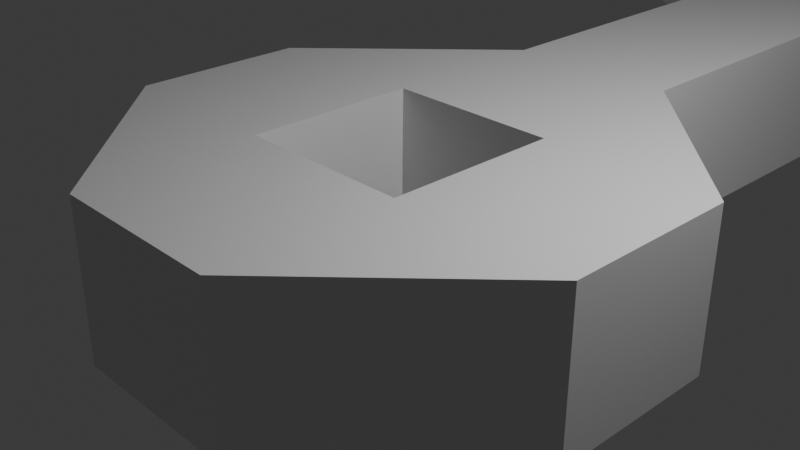# Source: SteampunkWrench_.blend  (saved by Blender 4.3.34; exported with 4.5.12 LTS)
import bpy
from mathutils import Matrix  # noqa: F401  (used for matrix-valued properties, if any)

bpy.ops.wm.read_factory_settings(use_empty=True)
scene = bpy.context.scene
scene.name = 'Scene'

# ---- collections
col_collection = bpy.data.collections.new('Collection'); scene.collection.children.link(col_collection)

# ---- materials (node trees are filled in below, after node groups)
mat_material = bpy.data.materials.new('Material')
mat_material.alpha_threshold = 0.0
mat_material.roughness = 0.5
mat_material.line_color = (0.0, 0.0, 0.0, 1.0)

# ---- material node trees
mat_material.use_nodes = True; mat_material.node_tree.nodes.clear()
_N = mat_material.node_tree.nodes; _L = mat_material.node_tree.links
n0 = _N.new('ShaderNodeOutputMaterial'); n0.name = 'Material Output'; n0.location = (300, 300)
n1 = _N.new('ShaderNodeBsdfPrincipled'); n1.name = 'Principled BSDF'; n1.location = (10, 300)
n1.inputs[3].default_value = 1.45
_L.new(n1.outputs[0], n0.inputs[0])
n0.is_active_output = True

# ---- world
world_world = bpy.data.worlds.new('World'); scene.world = world_world
world_world.use_nodes = True; world_world.node_tree.nodes.clear()
_N = world_world.node_tree.nodes; _L = world_world.node_tree.links
n0 = _N.new('ShaderNodeOutputWorld'); n0.name = 'World Output'; n0.location = (300, 300)
n1 = _N.new('ShaderNodeBackground'); n1.name = 'Background'; n1.location = (10, 300)
n1.inputs[0].default_value = (0.05088, 0.05088, 0.05088, 1.0)
_L.new(n1.outputs[0], n0.inputs[0])
n0.is_active_output = True
world_world.color = (0.05088, 0.05088, 0.05088)
world_world.sun_shadow_jitter_overblur = 0.0

# ---- cameras
cam_camera = bpy.data.cameras.new('Camera')
cam_camera.clip_end = 100.0
cam_camera.ortho_scale = 7.314

# ---- lights
light_light = bpy.data.lights.new('Light', 'POINT')
light_light.energy = 1000.0
light_light.shadow_soft_size = 0.1

# ---- meshes
me_cube = bpy.data.meshes.new('Cube')
me_cube.from_pydata([(0.3333, 1.0, -1.0), (-0.3333, 1.0, -1.0), (0.3333, -1.0, 1.0), (-0.3333, -1.0, 1.0), (-0.3333, -1.0, -1.0), (0.3333, -1.0, -1.0), (-0.3333, 1.0, 1.0), (0.3333, 1.0, 1.0), (-1.0, 0.3333, -1.0), (-1.0, -0.3333, -1.0), (1.0, 0.3333, 1.0), (1.0, -0.3333, 1.0), (-1.0, -0.3333, 1.0), (-1.0, 0.3333, 1.0), (1.0, -0.3333, -1.0), (1.0, 0.3333, -1.0), (-0.3333, 0.3333, -1.0), (-0.3333, -0.3333, -1.0), (0.3333, 0.3333, -1.0), (0.3333, -0.3333, -1.0), (0.3333, 0.3333, 1.0), (0.3333, -0.3333, 1.0), (-0.3333, 0.3333, 1.0), (-0.3333, -0.3333, 1.0), (0.3333, -1.0, 1.0), (1.0, -0.3333, 1.0), (1.0, -0.3333, -1.0), (0.3333, -1.0, -1.0), (1.0, 0.3333, 1.0), (0.3333, 1.0, 1.0), (0.3333, 1.0, -1.0), (1.0, 0.3333, -1.0), (-0.3333, 1.0, 1.0), (-1.0, 0.3333, 1.0), (-1.0, 0.3333, -1.0), (-0.3333, 1.0, -1.0), (-1.0, -0.3333, 1.0), (-0.3333, -1.0, 1.0), (-0.3333, -1.0, -1.0), (-1.0, -0.3333, -1.0), (0.3333, 4.336, -1.0), (-0.3333, 4.336, -1.0), (-0.3333, 4.336, 1.0), (0.3333, 4.336, 1.0), (0.3333, 6.337, -1.0), (-0.3333, 6.337, -1.0), (-0.3333, 6.337, 1.0), (0.3333, 6.337, 1.0), (0.3333, 8.339, -1.0), (-0.3333, 8.339, -1.0), (-0.3333, 8.339, 1.0), (0.3333, 8.339, 1.0), (0.3333, 10.34, -1.0), (-0.3333, 10.34, -1.0), (-0.3333, 10.34, 1.0), (0.3333, 10.34, 1.0), (0.3333, 11.67, -1.0), (-0.3333, 11.67, -1.0), (-0.3333, 11.67, 1.0), (0.3333, 11.67, 1.0), (-0.3333, 3.058, -1.0), (-0.3333, 3.058, 1.0), (0.3333, 3.058, 1.0), (0.3333, 3.058, -1.0), (-1.835, 4.341, 0.7932), (-1.835, 4.341, -1.207), (-0.3333, 3.058, -1.0), (-1.835, 3.961, -1.207), (-1.835, 3.961, 0.7932), (-0.3333, 3.058, 1.0), (-1.85, 6.337, 1.0), (-1.85, 6.337, -1.0), (-1.85, 8.339, 1.0), (-1.85, 8.339, -1.0), (0.5363, 6.337, 1.0), (0.5363, 6.337, -1.0), (0.5363, 8.339, 1.0), (0.5363, 8.339, -1.0), (0.5363, 7.881, -1.0), (0.5363, 7.881, 1.0), (1.056, 8.339, 1.0), (1.056, 8.339, -1.0), (1.056, 8.158, -1.0), (-0.3333, 9.673, 1.0), (-0.3333, 9.006, 1.0), (1.056, 8.158, 1.0), (1.056, 8.158, -1.0), (0.5363, 7.881, -1.0), (0.5363, 7.881, 1.0), (1.056, 8.158, 1.0), (-0.3333, 9.673, -1.0), (-0.3333, 9.006, -1.0), (0.3333, 9.673, -1.0), (0.3333, 9.006, -1.0), (0.3333, 9.673, 1.0), (0.3333, 9.006, 1.0), (-2.447, 8.339, 1.0), (-2.447, 8.339, -1.0), (-2.447, 9.006, -1.0), (-2.447, 9.006, 1.0), (-0.3333, 11.01, 1.0), (-0.3333, 11.01, -1.0), (-2.866, 10.34, 1.0), (-2.866, 10.34, -1.0), (-2.866, 11.01, 1.0), (-2.866, 11.01, -1.0), (-0.3333, 10.12, 1.0), (-0.3333, 10.12, -1.0), (-2.866, 10.12, 1.0), (-2.866, 10.12, -1.0), (-0.3333, 9.184, 1.0), (-0.3333, 9.184, -1.0), (-2.447, 9.184, 1.0), (-2.447, 9.184, -1.0), (-0.8836, 11.67, 1.0), (-0.8836, 11.67, -1.0), (-0.8836, 11.01, 1.0), (-0.8836, 11.01, -1.0), (1.071, 10.34, 1.0), (1.071, 10.34, -1.0), (1.071, 9.673, -1.0), (1.071, 9.673, 1.0), (1.071, 10.34, 1.0), (0.3333, 11.67, 1.0), (0.3333, 11.67, -1.0), (1.071, 10.34, -1.0)], [], [(9, 17, 4, 38, 39), (23, 12, 36, 37, 3), (6, 32, 33, 13, 22), (11, 21, 2, 24, 25), (28, 29, 7, 20, 10), (8, 13, 33, 34), (62, 63, 40, 43), (17, 19, 5, 4), (14, 11, 25, 26), (5, 2, 3, 4), (19, 14, 26, 27, 5), (21, 23, 3, 2), (7, 6, 22, 20), (16, 18, 20, 22), (0, 30, 31, 15, 18), (10, 20, 21, 11), (1, 0, 18, 16), (21, 20, 18, 19), (8, 16, 17, 9), (0, 7, 29, 30), (15, 10, 11, 14), (18, 15, 14, 19), (4, 3, 37, 38), (9, 12, 13, 8), (34, 35, 1, 16, 8), (22, 13, 12, 23), (24, 27, 26, 25), (27, 24, 2, 5), (28, 31, 30, 29), (31, 28, 10, 15), (32, 35, 34, 33), (35, 32, 6, 1), (38, 37, 36, 39), (39, 36, 12, 9), (19, 17, 23, 21), (22, 23, 17, 16), (7, 0, 63, 62), (61, 62, 43, 42), (63, 60, 41, 40), (42, 41, 65, 64), (45, 46, 70, 71), (6, 61, 60, 1), (90, 83, 54, 53), (48, 51, 76, 77), (44, 45, 49, 48), (100, 55, 118, 122, 123, 59, 58, 114, 116), (92, 90, 53, 52), (83, 94, 55, 54), (57, 58, 59, 56), (41, 45, 44, 40), (6, 7, 62, 61), (42, 46, 45, 41), (43, 47, 46, 42), (40, 44, 47, 43), (1, 60, 63, 0), (61, 42, 64, 68, 69), (60, 61, 69, 66), (66, 69, 68, 67), (41, 60, 66, 67, 65), (65, 67, 68, 64), (46, 47, 51, 50), (71, 70, 72, 73), (49, 45, 71, 73), (50, 49, 73, 72), (47, 44, 75, 74), (46, 50, 72, 70), (44, 48, 77, 78, 75), (74, 75, 78, 79), (51, 47, 74, 79, 76), (76, 79, 88, 89, 85, 80), (50, 51, 95, 84), (85, 82, 81, 80), (77, 76, 80, 81), (79, 78, 87, 88), (82, 85, 89, 86), (88, 87, 86, 89), (78, 77, 81, 82, 86, 87), (84, 95, 94, 83), (51, 48, 93, 95), (95, 93, 92, 94), (48, 49, 91, 93), (93, 91, 90, 92), (91, 49, 97, 98), (91, 84, 83, 90), (97, 96, 99, 98), (50, 84, 99, 96), (84, 91, 111, 110), (49, 50, 96, 97), (52, 53, 101), (54, 100, 104, 102), (54, 55, 100), (119, 125, 122, 118, 121, 120), (103, 102, 104, 105), (100, 101, 105, 104), (101, 53, 103, 105), (103, 53, 107, 109), (107, 106, 108, 109), (54, 102, 108, 106), (53, 54, 106, 107), (102, 103, 109, 108), (110, 111, 113, 112), (91, 98, 113, 111), (98, 99, 112, 113), (99, 84, 110, 112), (117, 116, 114, 115), (56, 124, 125, 119, 52, 101, 117, 115, 57), (58, 57, 115, 114), (101, 100, 116, 117), (55, 94, 121, 118), (94, 92, 120, 121), (92, 52, 119, 120), (122, 125, 124, 123), (56, 59, 123, 124)])
_uv = me_cube.uv_layers.new(name='UVMap')
_uv.uv.foreach_set('vector', [0.125, 0.6667, 0.2083, 0.6667, 0.2083, 0.75, 0.2083, 0.75, 0.125, 0.6667, 0.7917, 0.6667, 0.875, 0.6667, 0.875, 0.6667, 0.7917, 0.75, 0.7917, 0.75, 0.7917, 0.5, 0.7917, 0.5, 0.875, 0.5833, 0.875, 0.5833, 0.7917, 0.5833, 0.625, 0.6667, 0.7083, 0.6667, 0.7083, 0.75, 0.7083, 0.75, 0.625, 0.6667, 0.625, 0.5833, 0.7083, 0.5, 0.7083, 0.5, 0.7083, 0.5833, 0.625, 0.5833, 0.375, 0.1667, 0.625, 0.1667, 0.625, 0.1667, 0.375, 0.1667, 0.625, 0.4167, 0.375, 0.4167, 0.375, 0.4167, 0.625, 0.4167, 0.2083, 0.6667, 0.2917, 0.6667, 0.2917, 0.75, 0.2083, 0.75, 0.375, 0.6667, 0.625, 0.6667, 0.625, 0.6667, 0.375, 0.6667, 0.375, 0.8333, 0.625, 0.8333, 0.625, 0.9167, 0.375, 0.9167, 0.2917, 0.6667, 0.375, 0.6667, 0.375, 0.6667, 0.2917, 0.75, 0.2917, 0.75, 0.7083, 0.6667, 0.7917, 0.6667, 0.7917, 0.75, 0.7083, 0.75, 0.7083, 0.5, 0.7917, 0.5, 0.7917, 0.5833, 0.7083, 0.5833, 0.2083, 0.5833, 0.2917, 0.5833, 0.7083, 0.5833, 0.7917, 0.5833, 0.2917, 0.5, 0.2917, 0.5, 0.375, 0.5833, 0.375, 0.5833, 0.2917, 0.5833, 0.625, 0.5833, 0.7083, 0.5833, 0.7083, 0.6667, 0.625, 0.6667, 0.2083, 0.5, 0.2917, 0.5, 0.2917, 0.5833, 0.2083, 0.5833, 0.7083, 0.6667, 0.7083, 0.5833, 0.2917, 0.5833, 0.2917, 0.6667, 0.125, 0.5833, 0.2083, 0.5833, 0.2083, 0.6667, 0.125, 0.6667, 0.375, 0.4167, 0.625, 0.4167, 0.625, 0.4167, 0.375, 0.4167, 0.375, 0.5833, 0.625, 0.5833, 0.625, 0.6667, 0.375, 0.6667, 0.2917, 0.5833, 0.375, 0.5833, 0.375, 0.6667, 0.2917, 0.6667, 0.375, 0.9167, 0.625, 0.9167, 0.625, 0.9167, 0.375, 0.9167, 0.375, 0.08333, 0.625, 0.08333, 0.625, 0.1667, 0.375, 0.1667, 0.125, 0.5833, 0.2083, 0.5, 0.2083, 0.5, 0.2083, 0.5833, 0.125, 0.5833, 0.7917, 0.5833, 0.875, 0.5833, 0.875, 0.6667, 0.7917, 0.6667, 0.625, 0.8333, 0.375, 0.8333, 0.375, 0.6667, 0.625, 0.6667, 0.375, 0.8333, 0.625, 0.8333, 0.625, 0.8333, 0.375, 0.8333, 0.625, 0.5833, 0.375, 0.5833, 0.375, 0.4167, 0.625, 0.4167, 0.375, 0.5833, 0.625, 0.5833, 0.625, 0.5833, 0.375, 0.5833, 0.625, 0.3333, 0.375, 0.3333, 0.375, 0.1667, 0.625, 0.1667, 0.375, 0.3333, 0.625, 0.3333, 0.625, 0.3333, 0.375, 0.3333, 0.375, 0.0, 0.625, 0.0, 0.625, 0.08333, 0.375, 0.08333, 0.375, 0.08333, 0.625, 0.08333, 0.625, 0.08333, 0.375, 0.08333, 0.2917, 0.6667, 0.2083, 0.6667, 0.7917, 0.6667, 0.7083, 0.6667, 0.7917, 0.5833, 0.7917, 0.6667, 0.2083, 0.6667, 0.2083, 0.5833, 0.625, 0.4167, 0.375, 0.4167, 0.375, 0.4167, 0.625, 0.4167, 0.7917, 0.5, 0.7083, 0.5, 0.7083, 0.5, 0.7917, 0.5, 0.2917, 0.5, 0.2083, 0.5, 0.2083, 0.5, 0.2917, 0.5, 0.625, 0.3333, 0.375, 0.3333, 0.375, 0.3333, 0.625, 0.3333, 0.375, 0.3333, 0.625, 0.3333, 0.625, 0.3333, 0.375, 0.3333, 0.625, 0.3333, 0.625, 0.3333, 0.375, 0.3333, 0.375, 0.3333, 0.375, 0.3333, 0.625, 0.3333, 0.625, 0.3333, 0.375, 0.3333, 0.375, 0.4167, 0.625, 0.4167, 0.625, 0.4167, 0.375, 0.4167, 0.2917, 0.5, 0.2083, 0.5, 0.2083, 0.5, 0.2917, 0.5, 0.7917, 0.5, 0.7083, 0.5, 0.7083, 0.5, 0.7083, 0.5, 0.7083, 0.5, 0.7083, 0.5, 0.7917, 0.5, 0.7917, 0.5, 0.7917, 0.5, 0.2917, 0.5, 0.2083, 0.5, 0.2083, 0.5, 0.2917, 0.5, 0.7917, 0.5, 0.7083, 0.5, 0.7083, 0.5, 0.7917, 0.5, 0.375, 0.3333, 0.625, 0.3333, 0.625, 0.4167, 0.375, 0.4167, 0.2083, 0.5, 0.2083, 0.5, 0.2917, 0.5, 0.2917, 0.5, 0.7917, 0.5, 0.7083, 0.5, 0.7083, 0.5, 0.7917, 0.5, 0.625, 0.3333, 0.625, 0.3333, 0.375, 0.3333, 0.375, 0.3333, 0.7083, 0.5, 0.7083, 0.5, 0.7917, 0.5, 0.7917, 0.5, 0.375, 0.4167, 0.375, 0.4167, 0.625, 0.4167, 0.625, 0.4167, 0.2083, 0.5, 0.2083, 0.5, 0.2917, 0.5, 0.2917, 0.5, 0.7917, 0.5, 0.7917, 0.5, 0.7917, 0.5, 0.7917, 0.5, 0.7917, 0.5, 0.375, 0.3333, 0.625, 0.3333, 0.625, 0.3333, 0.375, 0.3333, 0.375, 0.3333, 0.625, 0.3333, 0.625, 0.3333, 0.375, 0.3333, 0.2083, 0.5, 0.2083, 0.5, 0.2083, 0.5, 0.2083, 0.5, 0.2083, 0.5, 0.375, 0.3333, 0.375, 0.3333, 0.625, 0.3333, 0.625, 0.3333, 0.7917, 0.5, 0.7083, 0.5, 0.7083, 0.5, 0.7917, 0.5, 0.375, 0.3333, 0.625, 0.3333, 0.625, 0.3333, 0.375, 0.3333, 0.2083, 0.5, 0.2083, 0.5, 0.2083, 0.5, 0.2083, 0.5, 0.625, 0.3333, 0.375, 0.3333, 0.375, 0.3333, 0.625, 0.3333, 0.625, 0.4167, 0.375, 0.4167, 0.375, 0.4167, 0.625, 0.4167, 0.7917, 0.5, 0.7917, 0.5, 0.7917, 0.5, 0.7917, 0.5, 0.2917, 0.5, 0.2917, 0.5, 0.2917, 0.5, 0.2917, 0.5, 0.2917, 0.5, 0.625, 0.4167, 0.375, 0.4167, 0.375, 0.4167, 0.625, 0.4167, 0.7083, 0.5, 0.7083, 0.5, 0.7083, 0.5, 0.7083, 0.5, 0.7083, 0.5, 0.7083, 0.5, 0.7083, 0.5, 0.7083, 0.5, 0.7083, 0.5, 0.7083, 0.5, 0.7083, 0.5, 0.7917, 0.5, 0.7083, 0.5, 0.7083, 0.5, 0.7917, 0.5, 0.625, 0.4167, 0.375, 0.4167, 0.375, 0.4167, 0.625, 0.4167, 0.375, 0.4167, 0.625, 0.4167, 0.625, 0.4167, 0.375, 0.4167, 0.625, 0.4167, 0.375, 0.4167, 0.375, 0.4167, 0.625, 0.4167, 0.375, 0.4167, 0.625, 0.4167, 0.625, 0.4167, 0.375, 0.4167, 0.625, 0.4167, 0.375, 0.4167, 0.375, 0.4167, 0.625, 0.4167, 0.2917, 0.5, 0.2917, 0.5, 0.2917, 0.5, 0.2917, 0.5, 0.2917, 0.5, 0.2917, 0.5, 0.7917, 0.5, 0.7083, 0.5, 0.7083, 0.5, 0.7917, 0.5, 0.625, 0.4167, 0.375, 0.4167, 0.375, 0.4167, 0.625, 0.4167, 0.625, 0.4167, 0.375, 0.4167, 0.375, 0.4167, 0.625, 0.4167, 0.2917, 0.5, 0.2083, 0.5, 0.2083, 0.5, 0.2917, 0.5, 0.2917, 0.5, 0.2083, 0.5, 0.2083, 0.5, 0.2917, 0.5, 0.2083, 0.5, 0.2083, 0.5, 0.2083, 0.5, 0.2083, 0.5, 0.375, 0.3333, 0.625, 0.3333, 0.625, 0.3333, 0.375, 0.3333, 0.375, 0.3333, 0.625, 0.3333, 0.625, 0.3333, 0.375, 0.3333, 0.7917, 0.5, 0.7917, 0.5, 0.7917, 0.5, 0.7917, 0.5, 0.625, 0.3333, 0.375, 0.3333, 0.375, 0.3333, 0.625, 0.3333, 0.375, 0.3333, 0.625, 0.3333, 0.625, 0.3333, 0.375, 0.3333, 0.2917, 0.5, 0.2083, 0.5, 0.2083, 0.5, 0.7917, 0.5, 0.7917, 0.5, 0.7917, 0.5, 0.7917, 0.5, 0.7917, 0.5, 0.7083, 0.5, 0.7917, 0.5, 0.375, 0.4167, 0.375, 0.4167, 0.625, 0.4167, 0.625, 0.4167, 0.625, 0.4167, 0.375, 0.4167, 0.375, 0.3333, 0.625, 0.3333, 0.625, 0.3333, 0.375, 0.3333, 0.625, 0.3333, 0.375, 0.3333, 0.375, 0.3333, 0.625, 0.3333, 0.2083, 0.5, 0.2083, 0.5, 0.2083, 0.5, 0.2083, 0.5, 0.2083, 0.5, 0.2083, 0.5, 0.2083, 0.5, 0.2083, 0.5, 0.375, 0.3333, 0.625, 0.3333, 0.625, 0.3333, 0.375, 0.3333, 0.7917, 0.5, 0.7917, 0.5, 0.7917, 0.5, 0.7917, 0.5, 0.375, 0.3333, 0.625, 0.3333, 0.625, 0.3333, 0.375, 0.3333, 0.625, 0.3333, 0.375, 0.3333, 0.375, 0.3333, 0.625, 0.3333, 0.625, 0.3333, 0.375, 0.3333, 0.375, 0.3333, 0.625, 0.3333, 0.2083, 0.5, 0.2083, 0.5, 0.2083, 0.5, 0.2083, 0.5, 0.375, 0.3333, 0.625, 0.3333, 0.625, 0.3333, 0.375, 0.3333, 0.7917, 0.5, 0.7917, 0.5, 0.7917, 0.5, 0.7917, 0.5, 0.375, 0.3333, 0.625, 0.3333, 0.625, 0.3333, 0.375, 0.3333, 0.2917, 0.5, 0.2917, 0.5, 0.2917, 0.5, 0.2917, 0.5, 0.2917, 0.5, 0.2083, 0.5, 0.2083, 0.5, 0.2083, 0.5, 0.2083, 0.5, 0.625, 0.3333, 0.375, 0.3333, 0.375, 0.3333, 0.625, 0.3333, 0.375, 0.3333, 0.625, 0.3333, 0.625, 0.3333, 0.375, 0.3333, 0.7083, 0.5, 0.7083, 0.5, 0.7083, 0.5, 0.7083, 0.5, 0.625, 0.4167, 0.375, 0.4167, 0.375, 0.4167, 0.625, 0.4167, 0.2917, 0.5, 0.2917, 0.5, 0.2917, 0.5, 0.2917, 0.5, 0.625, 0.4167, 0.375, 0.4167, 0.375, 0.4167, 0.625, 0.4167, 0.375, 0.4167, 0.625, 0.4167, 0.625, 0.4167, 0.375, 0.4167])
me_cube.materials.append(mat_material)
me_cube.use_mirror_vertex_groups = False
me_cube.update()
me_cylinder = bpy.data.meshes.new('Cylinder')
me_cylinder.from_pydata([(0.0, 1.0, -1.0), (0.0, 1.0, 1.0), (0.1951, 0.9808, -1.0), (0.1951, 0.9808, 1.0), (0.3827, 0.9239, -1.0), (0.3827, 0.9239, 1.0), (0.5556, 0.8315, -1.0), (0.5556, 0.8315, 1.0), (0.7071, 0.7071, -1.0), (0.7071, 0.7071, 1.0), (0.8315, 0.5556, -1.0), (0.8315, 0.5556, 1.0), (0.9239, 0.3827, -1.0), (0.9239, 0.3827, 1.0), (0.9808, 0.1951, -1.0), (0.9808, 0.1951, 1.0), (1.0, 0.0, -1.0), (1.0, 0.0, 1.0), (0.9808, -0.1951, -1.0), (0.9808, -0.1951, 1.0), (0.9239, -0.3827, -1.0), (0.9239, -0.3827, 1.0), (0.8315, -0.5556, -1.0), (0.8315, -0.5556, 1.0), (0.7071, -0.7071, -1.0), (0.7071, -0.7071, 1.0), (0.5556, -0.8315, -1.0), (0.5556, -0.8315, 1.0), (0.3827, -0.9239, -1.0), (0.3827, -0.9239, 1.0), (0.1951, -0.9808, -1.0), (0.1951, -0.9808, 1.0), (0.0, -1.0, -1.0), (0.0, -1.0, 1.0), (-0.1951, -0.9808, -1.0), (-0.1951, -0.9808, 1.0), (-0.3827, -0.9239, -1.0), (-0.3827, -0.9239, 1.0), (-0.5556, -0.8315, -1.0), (-0.5556, -0.8315, 1.0), (-0.7071, -0.7071, -1.0), (-0.7071, -0.7071, 1.0), (-0.8315, -0.5556, -1.0), (-0.8315, -0.5556, 1.0), (-0.9239, -0.3827, -1.0), (-0.9239, -0.3827, 1.0), (-0.9808, -0.1951, -1.0), (-0.9808, -0.1951, 1.0), (-1.0, 0.0, -1.0), (-1.0, 0.0, 1.0), (-0.9808, 0.1951, -1.0), (-0.9808, 0.1951, 1.0), (-0.9239, 0.3827, -1.0), (-0.9239, 0.3827, 1.0), (-0.8315, 0.5556, -1.0), (-0.8315, 0.5556, 1.0), (-0.7071, 0.7071, -1.0), (-0.7071, 0.7071, 1.0), (-0.5556, 0.8315, -1.0), (-0.5556, 0.8315, 1.0), (-0.3827, 0.9239, -1.0), (-0.3827, 0.9239, 1.0), (-0.1951, 0.9808, -1.0), (-0.1951, 0.9808, 1.0)], [], [(0, 1, 3, 2), (2, 3, 5, 4), (4, 5, 7, 6), (6, 7, 9, 8), (8, 9, 11, 10), (10, 11, 13, 12), (12, 13, 15, 14), (14, 15, 17, 16), (16, 17, 19, 18), (18, 19, 21, 20), (20, 21, 23, 22), (22, 23, 25, 24), (24, 25, 27, 26), (26, 27, 29, 28), (28, 29, 31, 30), (30, 31, 33, 32), (32, 33, 35, 34), (34, 35, 37, 36), (36, 37, 39, 38), (38, 39, 41, 40), (40, 41, 43, 42), (42, 43, 45, 44), (44, 45, 47, 46), (46, 47, 49, 48), (48, 49, 51, 50), (50, 51, 53, 52), (52, 53, 55, 54), (54, 55, 57, 56), (56, 57, 59, 58), (58, 59, 61, 60), (3, 1, 63, 61, 59, 57, 55, 53, 51, 49, 47, 45, 43, 41, 39, 37, 35, 33, 31, 29, 27, 25, 23, 21, 19, 17, 15, 13, 11, 9, 7, 5), (60, 61, 63, 62), (62, 63, 1, 0), (0, 2, 4, 6, 8, 10, 12, 14, 16, 18, 20, 22, 24, 26, 28, 30, 32, 34, 36, 38, 40, 42, 44, 46, 48, 50, 52, 54, 56, 58, 60, 62)])
_uv = me_cylinder.uv_layers.new(name='UVMap')
_uv.uv.foreach_set('vector', [1.0, 0.5, 1.0, 1.0, 0.9688, 1.0, 0.9688, 0.5, 0.9688, 0.5, 0.9688, 1.0, 0.9375, 1.0, 0.9375, 0.5, 0.9375, 0.5, 0.9375, 1.0, 0.9062, 1.0, 0.9062, 0.5, 0.9062, 0.5, 0.9062, 1.0, 0.875, 1.0, 0.875, 0.5, 0.875, 0.5, 0.875, 1.0, 0.8438, 1.0, 0.8438, 0.5, 0.8438, 0.5, 0.8438, 1.0, 0.8125, 1.0, 0.8125, 0.5, 0.8125, 0.5, 0.8125, 1.0, 0.7812, 1.0, 0.7812, 0.5, 0.7812, 0.5, 0.7812, 1.0, 0.75, 1.0, 0.75, 0.5, 0.75, 0.5, 0.75, 1.0, 0.7188, 1.0, 0.7188, 0.5, 0.7188, 0.5, 0.7188, 1.0, 0.6875, 1.0, 0.6875, 0.5, 0.6875, 0.5, 0.6875, 1.0, 0.6562, 1.0, 0.6562, 0.5, 0.6562, 0.5, 0.6562, 1.0, 0.625, 1.0, 0.625, 0.5, 0.625, 0.5, 0.625, 1.0, 0.5938, 1.0, 0.5938, 0.5, 0.5938, 0.5, 0.5938, 1.0, 0.5625, 1.0, 0.5625, 0.5, 0.5625, 0.5, 0.5625, 1.0, 0.5312, 1.0, 0.5312, 0.5, 0.5312, 0.5, 0.5312, 1.0, 0.5, 1.0, 0.5, 0.5, 0.5, 0.5, 0.5, 1.0, 0.4688, 1.0, 0.4688, 0.5, 0.4688, 0.5, 0.4688, 1.0, 0.4375, 1.0, 0.4375, 0.5, 0.4375, 0.5, 0.4375, 1.0, 0.4062, 1.0, 0.4062, 0.5, 0.4062, 0.5, 0.4062, 1.0, 0.375, 1.0, 0.375, 0.5, 0.375, 0.5, 0.375, 1.0, 0.3438, 1.0, 0.3438, 0.5, 0.3438, 0.5, 0.3438, 1.0, 0.3125, 1.0, 0.3125, 0.5, 0.3125, 0.5, 0.3125, 1.0, 0.2812, 1.0, 0.2812, 0.5, 0.2812, 0.5, 0.2812, 1.0, 0.25, 1.0, 0.25, 0.5, 0.25, 0.5, 0.25, 1.0, 0.2188, 1.0, 0.2188, 0.5, 0.2188, 0.5, 0.2188, 1.0, 0.1875, 1.0, 0.1875, 0.5, 0.1875, 0.5, 0.1875, 1.0, 0.1562, 1.0, 0.1562, 0.5, 0.1562, 0.5, 0.1562, 1.0, 0.125, 1.0, 0.125, 0.5, 0.125, 0.5, 0.125, 1.0, 0.09375, 1.0, 0.09375, 0.5, 0.09375, 0.5, 0.09375, 1.0, 0.0625, 1.0, 0.0625, 0.5, 0.2968, 0.4854, 0.25, 0.49, 0.2032, 0.4854, 0.1582, 0.4717, 0.1167, 0.4496, 0.08029, 0.4197, 0.05045, 0.3833, 0.02827, 0.3418, 0.01461, 0.2968, 0.01, 0.25, 0.01461, 0.2032, 0.02827, 0.1582, 0.05045, 0.1167, 0.08029, 0.08029, 0.1167, 0.05045, 0.1582, 0.02827, 0.2032, 0.01461, 0.25, 0.01, 0.2968, 0.01461, 0.3418, 0.02827, 0.3833, 0.05045, 0.4197, 0.08029, 0.4496, 0.1167, 0.4717, 0.1582, 0.4854, 0.2032, 0.49, 0.25, 0.4854, 0.2968, 0.4717, 0.3418, 0.4496, 0.3833, 0.4197, 0.4197, 0.3833, 0.4496, 0.3418, 0.4717, 0.0625, 0.5, 0.0625, 1.0, 0.03125, 1.0, 0.03125, 0.5, 0.03125, 0.5, 0.03125, 1.0, 0.0, 1.0, 0.0, 0.5, 0.75, 0.49, 0.7968, 0.4854, 0.8418, 0.4717, 0.8833, 0.4496, 0.9197, 0.4197, 0.9496, 0.3833, 0.9717, 0.3418, 0.9854, 0.2968, 0.99, 0.25, 0.9854, 0.2032, 0.9717, 0.1582, 0.9496, 0.1167, 0.9197, 0.08029, 0.8833, 0.05045, 0.8418, 0.02827, 0.7968, 0.01461, 0.75, 0.01, 0.7032, 0.01461, 0.6582, 0.02827, 0.6167, 0.05045, 0.5803, 0.08029, 0.5504, 0.1167, 0.5283, 0.1582, 0.5146, 0.2032, 0.51, 0.25, 0.5146, 0.2968, 0.5283, 0.3418, 0.5504, 0.3833, 0.5803, 0.4197, 0.6167, 0.4496, 0.6582, 0.4717, 0.7032, 0.4854])
me_cylinder.update()

# ---- objects
ob_cube = bpy.data.objects.new('Cube', me_cube)
ob_light = bpy.data.objects.new('Light', light_light)
ob_camera = bpy.data.objects.new('Camera', cam_camera)
ob_cylinder = bpy.data.objects.new('Cylinder', me_cylinder)

# ---- transforms, parenting, visibility, modifiers, constraints
ob_cube.location = (0.0, 0.0, 0.0)
ob_cube.scale = (2.998, 2.998, -0.892)
ob_cube.lock_rotations_4d = False
ob_cube.empty_display_type = 'ARROWS'
ob_cube.lineart.crease_threshold = 0.0
ob_light.location = (4.076, 1.005, 5.904)
ob_light.rotation_euler = (0.6503, 0.05522, 1.866)
ob_light.lock_rotations_4d = False
ob_light.empty_display_type = 'ARROWS'
ob_light.color = (0.0, 0.0, 0.0, 0.0)
ob_light.lineart.crease_threshold = 0.0
ob_camera.location = (7.359, -6.926, 4.958)
ob_camera.rotation_euler = (1.109, 0.0, 0.8149)
ob_camera.lock_rotations_4d = False
ob_camera.empty_display_type = 'ARROWS'
ob_camera.color = (0.0, 0.0, 0.0, 0.0)
ob_camera.display_type = 'WIRE'
ob_camera.lineart.crease_threshold = 0.0
ob_cylinder.location = (-3.689, 15.99, -0.04654)
ob_cylinder.rotation_euler = (1.571, -0.0, 0.0)
ob_cylinder.scale = (1.0, 1.0, -2.949)

# ---- collection membership
col_collection.objects.link(ob_cube)
col_collection.objects.link(ob_light)
col_collection.objects.link(ob_camera)
col_collection.objects.link(ob_cylinder)

# ---- scene / render settings (as saved in the file)
scene.camera = ob_camera
scene.frame_start = 1; scene.frame_end = 250; scene.frame_set(1)
scene.render.engine = 'BLENDER_EEVEE_NEXT'
bpy.context.view_layer.update()
